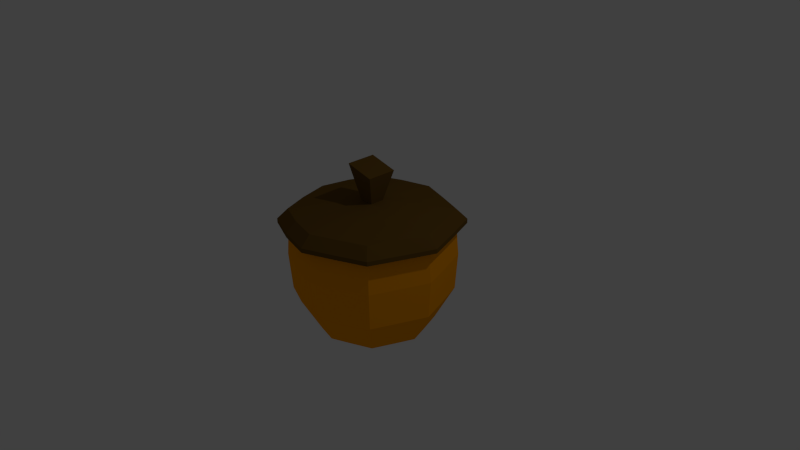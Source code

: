 # Source: acorn.blend  (saved by Blender 2.69.0; exported with 4.5.12 LTS)
import bpy
from mathutils import Matrix  # noqa: F401  (used for matrix-valued properties, if any)

bpy.ops.wm.read_factory_settings(use_empty=True)
scene = bpy.context.scene
scene.name = 'Scene'

# ---- collections
col_collection_1 = bpy.data.collections.new('Collection 1'); scene.collection.children.link(col_collection_1)

# ---- materials (node trees are filled in below, after node groups)
mat_material = bpy.data.materials.new('Material')
mat_material.alpha_threshold = 0.0
mat_material.use_transparent_shadow = False
mat_material.diffuse_color = (0.1473, 0.0774, 0.01281, 1.0)
mat_material.roughness = 0.5
mat_material.line_color = (0.0, 0.0, 0.0, 1.0)
mat_material_001 = bpy.data.materials.new('Material.001')
mat_material_001.alpha_threshold = 0.0
mat_material_001.use_transparent_shadow = False
mat_material_001.diffuse_color = (1.0, 0.3558, 0.0, 1.0)
mat_material_001.roughness = 0.5
mat_material_001.line_color = (0.0, 0.0, 0.0, 1.0)

# ---- material node trees

# ---- world
world_world = bpy.data.worlds.new('World'); scene.world = world_world
world_world.color = (0.05088, 0.05088, 0.05088)
world_world.use_sun_shadow = False
world_world.sun_shadow_jitter_overblur = 0.0
world_world.cycles.sampling_method = 'MANUAL'
world_world.cycles.sample_map_resolution = 256

# ---- cameras
cam_camera = bpy.data.cameras.new('Camera')
cam_camera.clip_end = 100.0
cam_camera.lens = 35.0
cam_camera.sensor_width = 32.0
cam_camera.sensor_height = 18.0
cam_camera.ortho_scale = 7.314
cam_camera.dof.focus_distance = 0.0
cam_camera.dof.aperture_fstop = 128.0

# ---- lights
light_lamp = bpy.data.lights.new('Lamp', 'POINT')
light_lamp.transmission_factor = 0.0
light_lamp.cutoff_distance = 30.0
light_lamp.energy = 100.0
light_lamp.shadow_buffer_clip_start = 1.001
light_lamp.shadow_soft_size = 0.1
light_lamp.shadow_maximum_resolution = 0.006
light_lamp.use_absolute_resolution = True
light_lamp.cycles.use_multiple_importance_sampling = False

# ---- meshes
me_cube = bpy.data.meshes.new('Cube')
me_cube.from_pydata([(0.5474, 0.5643, -0.9468), (0.5251, -0.5295, -0.9468), (-0.5733, -0.5634, -0.9468), (-0.5513, 0.5574, -0.9468), (-0.7595, -0.751, 0.644), (0.7481, 0.0006203, -0.9468), (-0.002878, 0.7516, -0.9468), (0.7594, 0.7774, 0.0), (-0.002878, -0.7504, -0.9468), (0.7287, -0.7313, 0.0), (-0.7539, 0.0006206, -0.9468), (-0.7863, -0.778, 0.0), (-0.7559, 0.7679, 0.0), (-0.00096, 0.000199, -1.212), (1.036, -0.0001044, 0.0), (0.0004733, -1.036, 0.0), (-1.035, -0.0001038, 0.0), (0.0004738, 1.036, 0.0), (0.6378, -0.2666, -0.9468), (-0.3094, 0.6647, -0.9468), (-0.2986, -0.6762, -0.9468), (-0.6849, 0.2892, -0.9468), (-0.7303, 0.7414, 0.5), (0.6507, 0.2849, -0.9468), (0.2751, 0.6604, -0.9468), (0.7327, 0.7506, -0.5), (0.2622, -0.6422, -0.9468), (0.703, -0.7059, -0.5), (-0.6741, -0.3007, -0.9468), (-0.7595, -0.751, -0.5), (-0.7303, 0.7414, -0.5), (0.353, -0.8559, 0.644), (-0.8937, -0.4013, 0.644), (-0.3092, 0.0002489, -1.131), (0.3059, 0.0002488, -1.131), (-0.001651, 0.3078, -1.131), (-0.001651, -0.3073, -1.131), (-1.758e-07, -0.09482, 0.7681), (-1.023e-07, 0.09481, 0.7681), (0.09481, -2.081e-07, 0.7681), (-0.09482, -1.403e-07, 0.7681), (0.8841, -0.3687, 0.0), (0.9019, 0.392, 0.0), (1.0, -1.788e-07, -0.5), (-0.4073, -0.9337, 0.0), (0.3661, -0.8866, 0.0), (-1.49e-07, -1.0, -0.5), (-0.9402, 0.3979, 0.0), (-0.9253, -0.4157, 0.0), (-1.0, 2.682e-07, -0.5), (-1.0, 2.086e-07, 0.5), (-0.4223, 0.9159, 0.0), (0.3839, 0.9099, 0.0), (2.086e-07, 1.0, -0.5), (-0.2929, -0.2921, -1.102), (-0.09482, -0.09482, 0.7681), (-0.9082, 0.3843, 0.5), (-0.4082, 0.8843, -0.5), (-0.2951, 0.29, -1.102), (0.2859, 0.2891, -1.102), (0.2833, -0.2851, -1.102), (0.09481, -0.09482, 0.7681), (0.09481, 0.09481, 0.7681), (-0.09482, 0.09481, 0.7681), (0.853, -0.3559, -0.5), (0.8702, 0.3785, -0.5), (-0.3937, -0.9013, -0.5), (0.353, -0.8559, -0.5), (-0.9082, 0.3843, -0.5), (-0.8937, -0.4013, -0.5), (0.3702, 0.8785, -0.5), (0.7327, 0.7506, 0.5), (0.703, -0.7059, 0.5), (-0.7595, -0.751, 0.5), (1.0, -4.172e-07, 0.5), (-4.172e-07, -1.0, 0.5), (0.853, -0.3559, 0.5), (-0.3937, -0.9013, 0.5), (-0.4082, 0.8843, 0.5), (0.7327, 0.7506, 0.644), (0.703, -0.7059, 0.644), (-0.7303, 0.7414, 0.644), (1.0, -5.364e-07, 0.644), (2.384e-07, 1.0, 0.644), (-5.364e-07, -1.0, 0.644), (-1.0, 1.788e-07, 0.644), (0.853, -0.3559, 0.644), (-0.4082, 0.8843, 0.644), (-0.3937, -0.9013, 0.644), (-0.9082, 0.3843, 0.644), (0.8702, 0.3785, 0.644), (0.3702, 0.8785, 0.644), (2.384e-07, 1.0, 0.5), (0.8702, 0.3785, 0.5), (0.353, -0.8559, 0.5), (-0.8937, -0.4013, 0.5), (0.3702, 0.8785, 0.5), (0.97, -0.4043, 0.4456), (-0.4451, -1.023, 0.5048), (-0.8271, 0.8411, 0.5048), (-0.8271, 0.8411, 0.4456), (0.9895, 0.4292, 0.5048), (1.137, -0.0003927, 0.5048), (1.137, -0.0003926, 0.4456), (0.4025, -0.9718, 0.4456), (0.4025, -0.9718, 0.5048), (0.001784, -1.135, 0.5048), (0.001784, -1.135, 0.4456), (-1.013, -0.4558, 0.5048), (-1.133, -0.0003919, 0.5048), (0.97, -0.4043, 0.5048), (-0.4451, -1.023, 0.4456), (-1.133, -0.0003919, 0.4456), (-1.029, 0.4358, 0.5048), (-1.029, 0.4358, 0.4456), (0.8334, 0.8515, 0.5048), (0.9895, 0.4292, 0.4456), (0.7997, -0.8016, 0.4456), (0.7997, -0.8016, 0.5048), (-0.8603, -0.8528, 0.4456), (-0.8603, -0.8528, 0.5048), (-1.013, -0.4558, 0.4456), (-0.4615, 1.003, 0.5048), (-0.4615, 1.003, 0.4456), (0.001785, 1.135, 0.4456), (0.001785, 1.135, 0.5048), (0.8334, 0.8515, 0.4456), (0.422, 0.9968, 0.4456), (0.422, 0.9968, 0.5048), (-1.487e-07, -1.788e-07, 1.214), (-2.147e-07, -0.1989, 1.214), (-6.519e-08, 0.1989, 1.214), (0.193, -2.455e-07, 1.166), (-0.193, -1.032e-07, 1.262), (-0.193, -0.1989, 1.262), (0.193, -0.1989, 1.166), (0.193, 0.1989, 1.166), (-0.193, 0.1989, 1.262)], [], [(54, 20, 2, 28), (57, 19, 3, 30), (58, 33, 10, 21), (59, 34, 13, 35), (60, 26, 8, 36), (62, 38, 131, 136), (64, 41, 9, 27), (65, 42, 14, 43), (66, 44, 11, 29), (67, 45, 15, 46), (68, 47, 12, 30), (69, 48, 16, 49), (70, 24, 6, 53), (33, 54, 28, 10), (13, 36, 54, 33), (36, 8, 20, 54), (63, 40, 133, 137), (47, 56, 22, 12), (16, 50, 56, 47), (51, 57, 30, 12), (17, 53, 57, 51), (53, 6, 19, 57), (19, 58, 21, 3), (6, 35, 58, 19), (35, 13, 33, 58), (24, 59, 35, 6), (0, 23, 59, 24), (23, 5, 34, 59), (34, 60, 36, 13), (5, 18, 60, 34), (18, 1, 26, 60), (61, 39, 132, 135), (38, 63, 137, 131), (18, 64, 27, 1), (5, 43, 64, 18), (43, 14, 41, 64), (23, 65, 43, 5), (0, 25, 65, 23), (25, 7, 42, 65), (20, 66, 29, 2), (8, 46, 66, 20), (46, 15, 44, 66), (26, 67, 46, 8), (1, 27, 67, 26), (27, 9, 45, 67), (21, 68, 30, 3), (10, 49, 68, 21), (49, 16, 47, 68), (28, 69, 49, 10), (2, 29, 69, 28), (29, 11, 48, 69), (52, 70, 53, 17), (7, 25, 70, 52), (25, 0, 24, 70), (82, 102, 101, 90), (104, 105, 106, 107), (83, 125, 124, 92), (91, 128, 127, 96), (55, 32, 4, 88), (61, 37, 84, 31), (63, 89, 85, 40), (78, 51, 12, 22), (96, 52, 17, 92), (37, 55, 88, 84), (40, 85, 32, 55), (41, 76, 72, 9), (14, 74, 76, 41), (44, 77, 73, 11), (15, 75, 77, 44), (86, 61, 31, 80), (82, 39, 61, 86), (90, 62, 39, 82), (79, 91, 62, 90), (91, 83, 38, 62), (83, 87, 63, 38), (87, 81, 89, 63), (42, 93, 74, 14), (7, 71, 93, 42), (45, 94, 75, 15), (9, 72, 94, 45), (48, 95, 50, 16), (11, 73, 95, 48), (92, 17, 51, 78), (71, 7, 52, 96), (97, 110, 118, 117), (86, 110, 97, 76), (80, 118, 110, 86), (72, 117, 118, 80), (76, 97, 117, 72), (111, 98, 120, 119), (88, 98, 111, 77), (4, 120, 98, 88), (73, 119, 120, 4), (77, 111, 119, 73), (114, 113, 99, 100), (89, 113, 114, 56), (81, 99, 113, 89), (22, 100, 99, 81), (56, 114, 100, 22), (116, 101, 102, 103), (90, 101, 116, 93), (74, 103, 102, 82), (93, 116, 103, 74), (31, 105, 104, 94), (84, 106, 105, 31), (75, 107, 106, 84), (94, 104, 107, 75), (121, 108, 109, 112), (32, 108, 121, 95), (85, 109, 108, 32), (50, 112, 109, 85), (95, 121, 112, 50), (103, 102, 110, 97), (86, 110, 102, 82), (74, 103, 97, 76), (107, 106, 98, 111), (88, 98, 106, 84), (75, 107, 111, 77), (112, 109, 113, 114), (89, 113, 109, 85), (50, 112, 114, 56), (126, 115, 101, 116), (79, 115, 126, 71), (90, 101, 115, 79), (71, 126, 116, 93), (117, 118, 105, 104), (31, 105, 118, 80), (72, 117, 104, 94), (119, 120, 108, 121), (32, 108, 120, 4), (73, 119, 121, 95), (122, 123, 100, 99), (78, 123, 122, 87), (22, 100, 123, 78), (87, 122, 99, 81), (125, 124, 123, 122), (78, 123, 124, 92), (83, 125, 122, 87), (128, 127, 124, 125), (92, 124, 127, 96), (91, 128, 125, 83), (115, 126, 127, 128), (96, 127, 126, 71), (79, 115, 128, 91), (136, 131, 129, 132), (129, 133, 134, 130), (132, 129, 130, 135), (131, 137, 133, 129), (55, 37, 130, 134), (39, 62, 136, 132), (40, 55, 134, 133), (37, 61, 135, 130)])
me_cube.polygons.foreach_set('material_index', [1, 1, 1, 1, 1, 0, 1, 1, 1, 1, 1, 1, 1, 1, 1, 1, 0, 1, 1, 1, 1, 1, 1, 1, 1, 1, 1, 1, 1, 1, 1, 0, 0, 1, 1, 1, 1, 1, 1, 1, 1, 1, 1, 1, 1, 1, 1, 1, 1, 1, 1, 1, 1, 1, 0, 0, 0, 0, 0, 0, 0, 1, 1, 0, 0, 1, 1, 1, 1, 0, 0, 0, 0, 0, 0, 0, 1, 1, 1, 1, 1, 1, 1, 1, 0, 0, 0, 0, 0, 0, 0, 0, 0, 0, 0, 0, 0, 0, 0, 0, 0, 0, 0, 0, 0, 0, 0, 0, 0, 0, 0, 0, 0, 0, 0, 0, 0, 0, 0, 0, 0, 0, 0, 0, 0, 0, 0, 0, 0, 0, 0, 0, 0, 0, 0, 0, 0, 0, 0, 0, 0, 0, 0, 0, 0, 0, 0, 0, 0, 0, 0, 0])
me_cube.materials.append(mat_material)
me_cube.materials.append(mat_material_001)
me_cube.use_remesh_preserve_volume = False
me_cube.use_remesh_preserve_attributes = False
me_cube.use_mirror_vertex_groups = False
me_cube.update()

# ---- objects
ob_cube = bpy.data.objects.new('Cube', me_cube)
ob_lamp = bpy.data.objects.new('Lamp', light_lamp)
ob_camera = bpy.data.objects.new('Camera', cam_camera)

# ---- transforms, parenting, visibility, modifiers, constraints
ob_cube.location = (0.0, 0.0, 0.0)
ob_cube.lock_rotations_4d = False
ob_cube.empty_display_type = 'ARROWS'
ob_cube.lineart.crease_threshold = 0.0
ob_lamp.location = (4.076, 1.005, 5.904)
ob_lamp.rotation_euler = (0.6503, 0.05522, 1.866)
ob_lamp.lock_rotations_4d = False
ob_lamp.empty_display_type = 'ARROWS'
ob_lamp.color = (0.0, 0.0, 0.0, 0.0)
ob_lamp.lineart.crease_threshold = 0.0
ob_camera.location = (7.481, -6.508, 5.344)
ob_camera.rotation_euler = (1.109, 0.01082, 0.8149)
ob_camera.lock_rotations_4d = False
ob_camera.empty_display_type = 'ARROWS'
ob_camera.color = (0.0, 0.0, 0.0, 0.0)
ob_camera.display_type = 'WIRE'
ob_camera.lineart.crease_threshold = 0.0

# ---- collection membership
col_collection_1.objects.link(ob_cube)
col_collection_1.objects.link(ob_lamp)
col_collection_1.objects.link(ob_camera)

# ---- scene / render settings (as saved in the file)
scene.camera = ob_camera
scene.frame_start = 1; scene.frame_end = 250; scene.frame_set(1)
scene.render.engine = 'BLENDER_EEVEE_NEXT'
scene.render.image_settings.compression = 90
scene.render.resolution_percentage = 50
scene.render.dither_intensity = 0.0
scene.cycles.use_denoising = False
scene.cycles.samples = 10
scene.cycles.sampling_pattern = 'TABULATED_SOBOL'
scene.cycles.light_sampling_threshold = 0.0
scene.cycles.use_adaptive_sampling = False
scene.cycles.use_light_tree = False
scene.cycles.blur_glossy = 0.0
scene.cycles.volume_bounces = 1
scene.cycles.pixel_filter_type = 'GAUSSIAN'
scene.cycles.sample_clamp_indirect = 0.0
scene.view_settings.view_transform = 'Standard'
bpy.context.view_layer.update()
